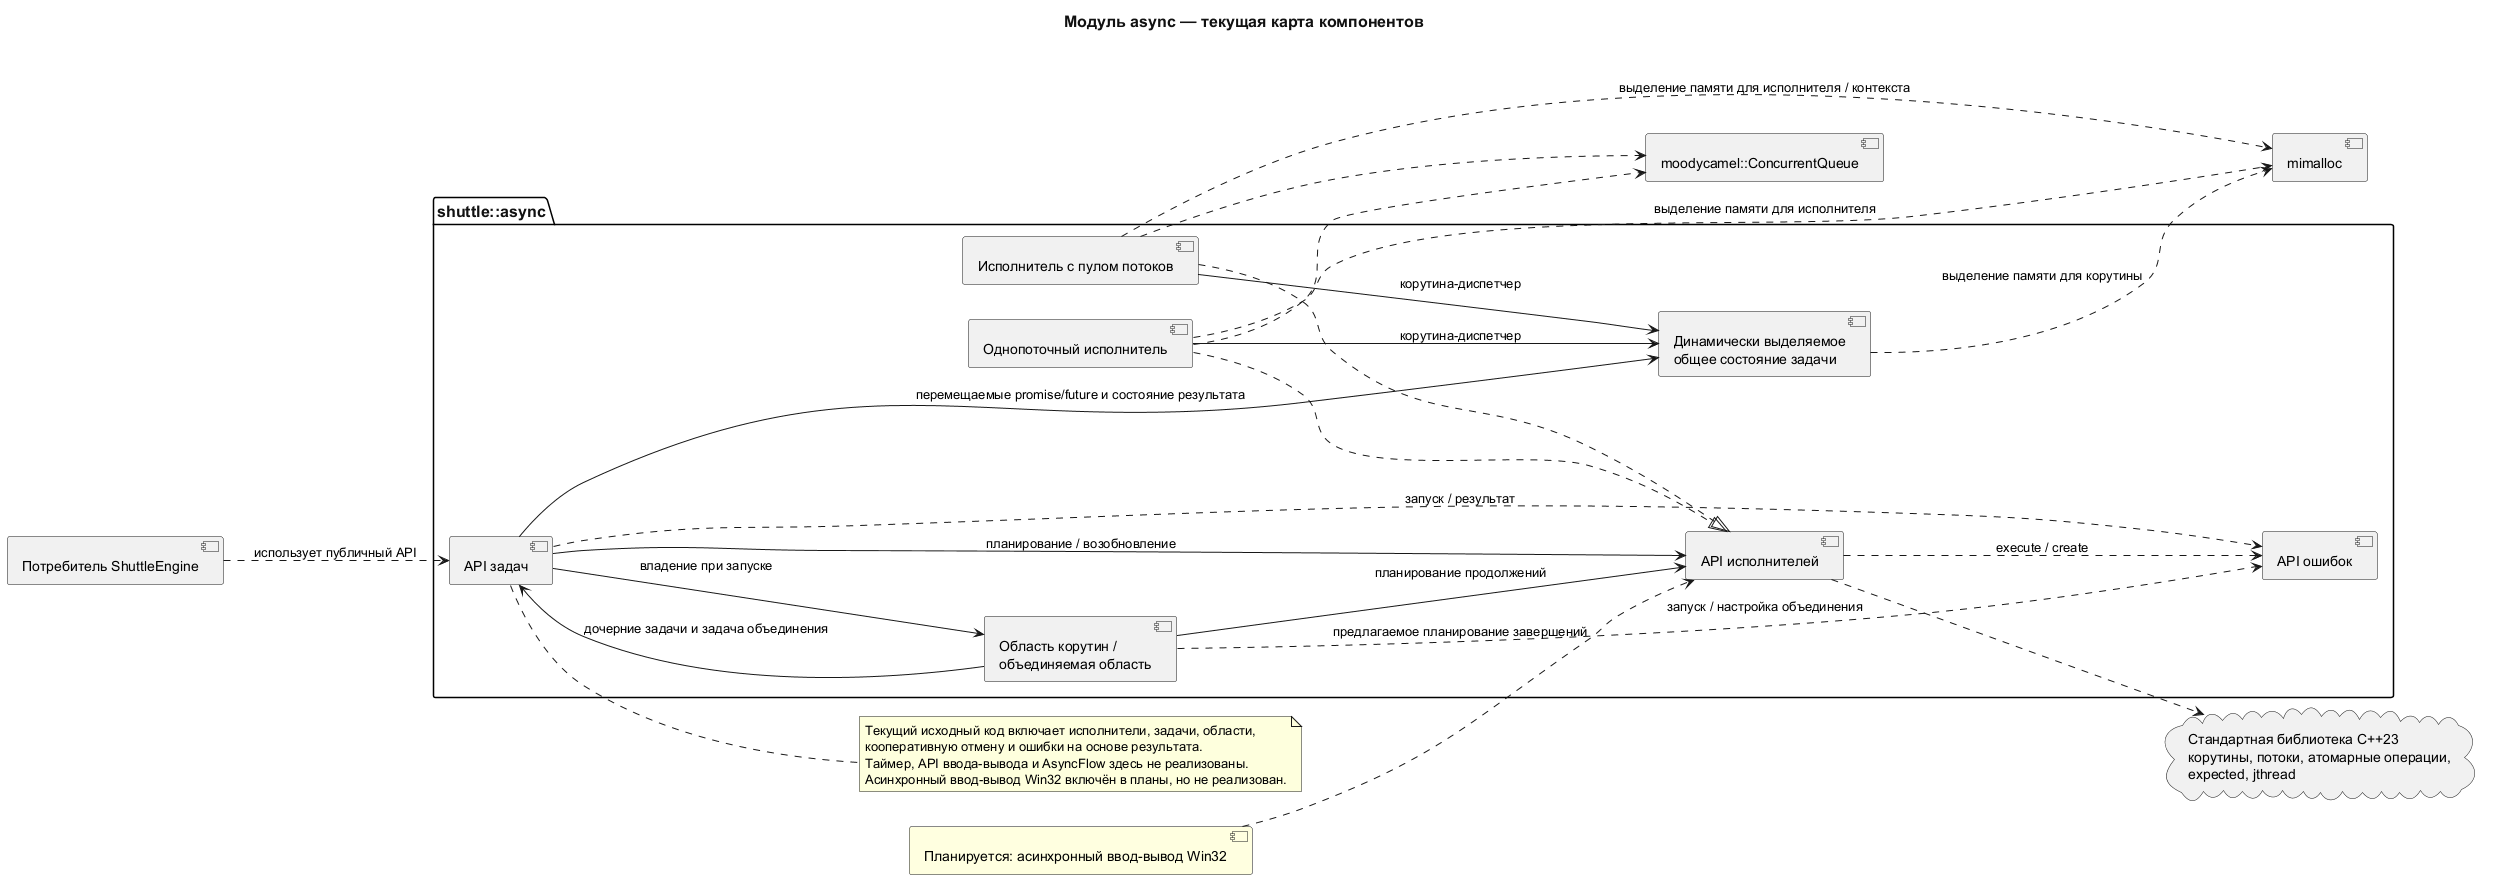

The diagram above was rendered by PlantUML. Its source (embedded in the PNG):
@startuml
title Модуль async — текущая карта компонентов

left to right direction
<style>
document {
  BackgroundColor #FFFFFF
}
title {
  FontSize 16
  FontColor #111111
}
</style>

package "shuttle::async" {
  component "API задач" as TaskApi
  component "Динамически выделяемое\nобщее состояние задачи" as CoroutineState
  component "API исполнителей" as ExecutorApi
  component "Исполнитель с пулом потоков" as ThreadPool
  component "Однопоточный исполнитель" as OneThread
  component "Область корутин /\nобъединяемая область" as Scopes
  component "API ошибок" as Errors

  TaskApi --> CoroutineState : перемещаемые promise/future и состояние результата
  TaskApi --> Scopes : владение при запуске
  TaskApi --> ExecutorApi : планирование / возобновление
  Scopes --> TaskApi : дочерние задачи и задача объединения
  Scopes --> ExecutorApi : планирование продолжений
  ThreadPool ..|> ExecutorApi
  OneThread ..|> ExecutorApi
  ThreadPool --> CoroutineState : корутина-диспетчер
  OneThread --> CoroutineState : корутина-диспетчер
  TaskApi ..> Errors : запуск / результат
  ExecutorApi ..> Errors : execute / create
  Scopes ..> Errors : запуск / настройка объединения
}

cloud "Стандартная библиотека C++23\nкорутины, потоки, атомарные операции,\nexpected, jthread" as Std
component "moodycamel::ConcurrentQueue" as ConcurrentQueue
component "mimalloc" as Mimalloc
component "Потребитель ShuttleEngine" as Engine
component "Планируется: асинхронный ввод-вывод Win32" as WinIO #LightYellow

ExecutorApi ..> Std
ThreadPool ..> ConcurrentQueue
OneThread ..> ConcurrentQueue
CoroutineState ..> Mimalloc : выделение памяти для корутины
ThreadPool ..> Mimalloc : выделение памяти для исполнителя / контекста
OneThread ..> Mimalloc : выделение памяти для исполнителя
Engine ..> TaskApi : использует публичный API
WinIO ..> ExecutorApi : предлагаемое планирование завершений

note right of TaskApi
  Текущий исходный код включает исполнители, задачи, области,
  кооперативную отмену и ошибки на основе результата.
  Таймер, API ввода-вывода и AsyncFlow здесь не реализованы.
  Асинхронный ввод-вывод Win32 включён в планы, но не реализован.
end note
@enduml